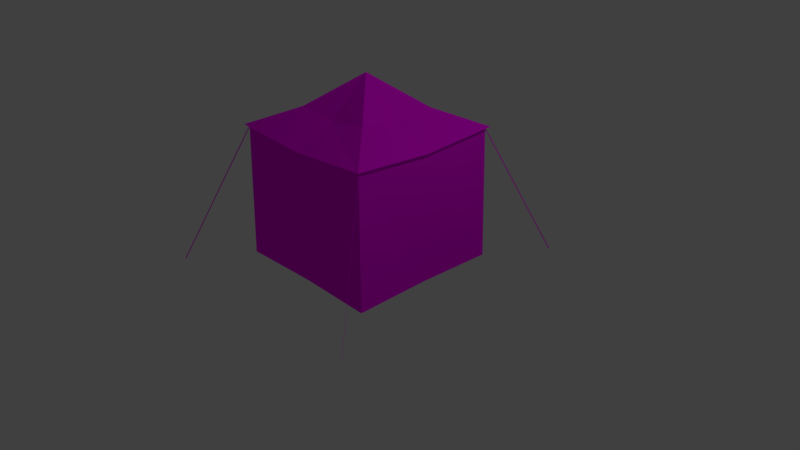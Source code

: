 # Source: Tenda_pequena.blend  (saved by Blender 2.79.0; exported with 4.5.12 LTS)
import bpy
from mathutils import Matrix  # noqa: F401  (used for matrix-valued properties, if any)

bpy.ops.wm.read_factory_settings(use_empty=True)
scene = bpy.context.scene
scene.name = 'Scene'

# ---- collections
col_collection_1 = bpy.data.collections.new('Collection 1'); scene.collection.children.link(col_collection_1)

# ---- images (referenced by path relative to the original .blend; pixels are not part of the script)
import os
ASSET_DIR = os.environ.get("B2B_ASSET_DIR", "")  # directory of the original .blend (textures are referenced by path, not embedded)
HERE = os.path.dirname(os.path.abspath(__file__))  # packed textures are extracted next to this script under _unpacked/

def load_image(name, relpath, width, height, colorspace="sRGB"):
    """Load a texture the original file referenced (path relative to the .blend, or extracted next to this script)."""
    p = next((c for c in (os.path.join(HERE, relpath), os.path.join(ASSET_DIR, relpath)) if relpath and os.path.exists(c)), "")
    if p:
        img = bpy.data.images.load(p, check_existing=True)
        img.name = name
    else:  # same state as the original file: an image datablock whose file is absent (Cycles renders it pink)
        img = bpy.data.images.new(name, width, height)
        img.source = "FILE"
        img.filepath = "//" + (relpath or name)
    img.colorspace_settings.name = colorspace
    return img
img_tex_png = load_image('tex.png', 'tex.png', 1024, 1024, 'sRGB')

# ---- materials (node trees are filled in below, after node groups)
mat_material = bpy.data.materials.new('Material')
mat_material.alpha_threshold = 0.0
mat_material.roughness = 0.5
mat_material.line_color = (0.0, 0.0, 0.0, 1.0)

# ---- material node trees
mat_material.use_nodes = True; mat_material.node_tree.nodes.clear()
_N = mat_material.node_tree.nodes; _L = mat_material.node_tree.links
n0 = _N.new('ShaderNodeOutputMaterial'); n0.name = 'Material Output'; n0.location = (300, 300)
n1 = _N.new('ShaderNodeBsdfDiffuse'); n1.name = 'Diffuse BSDF'; n1.location = (10, 300)
n2 = _N.new('ShaderNodeTexImage'); n2.name = 'Image Texture'; n2.location = (-211, 324)
n2.width = 140
n2.image = img_tex_png
_L.new(n1.outputs[0], n0.inputs[0])
_L.new(n2.outputs[0], n1.inputs[0])
n0.is_active_output = True

# ---- world
world_world = bpy.data.worlds.new('World'); scene.world = world_world
world_world.color = (0.05088, 0.05088, 0.05088)
world_world.use_sun_shadow = False
world_world.sun_shadow_jitter_overblur = 0.0
world_world.cycles.sampling_method = 'MANUAL'

# ---- cameras
cam_camera = bpy.data.cameras.new('Camera')
cam_camera.clip_end = 100.0
cam_camera.lens = 35.0
cam_camera.sensor_width = 32.0
cam_camera.sensor_height = 18.0
cam_camera.ortho_scale = 7.314
cam_camera.dof.focus_distance = 0.0

# ---- lights
light_lamp = bpy.data.lights.new('Lamp', 'POINT')
light_lamp.transmission_factor = 0.0
light_lamp.cutoff_distance = 30.0
light_lamp.energy = 100.0
light_lamp.shadow_buffer_clip_start = 1.001
light_lamp.shadow_soft_size = 0.1
light_lamp.shadow_maximum_resolution = 0.006
light_lamp.use_absolute_resolution = True

# ---- meshes
me_cube = bpy.data.meshes.new('Cube')
me_cube.from_pydata([(1.028, 1.028, -1.0), (1.028, -1.028, -1.0), (-1.028, -1.028, -1.0), (-1.028, 1.028, -1.0), (1.0, 1.0, 0.7215), (1.0, -1.0, 0.7215), (-1.0, -1.0, 0.7215), (-1.0, 1.0, 0.7215), (1.788e-07, 1.0, -1.0), (0.0, -1.0, -1.0), (2.384e-07, 1.0, 0.6608), (-5.364e-07, -1.0, 0.6608), (1.0, -5.96e-08, -1.0), (-1.0, 2.98e-07, -1.0), (1.0, -5.364e-07, 0.6608), (-1.0, 1.788e-07, 0.6608), (-1.49e-07, -1.788e-07, 1.391), (0.5238, -0.5238, 0.9781), (0.5293, -3.681e-07, 0.9129), (-0.533, 1.181e-08, 0.9099), (-0.5338, -0.5338, 0.9699), (-0.5322, 0.5322, 0.9712), (0.5349, 0.5349, 0.969), (-3.539e-07, -0.5288, 0.9134), (5.771e-08, 0.5336, 0.9094), (1.0, 1.0, 0.695), (1.0, -1.0, 0.695), (-1.0, -1.0, 0.695), (-1.0, 1.0, 0.695), (2.37e-07, 1.0, 0.6358), (-5.235e-07, -1.0, 0.6358), (-1.0, 1.817e-07, 0.6358), (1.0, -5.249e-07, 0.6358), (-1.697, 1.79, -0.9949), (-1.697, 1.79, -1.021), (1.494, 1.793, -0.9945), (1.494, 1.793, -1.021), (1.588, -1.788, -0.9945), (1.588, -1.788, -1.021), (-1.499, -1.787, -0.9945), (-1.499, -1.787, -1.021), (2.769e-06, -1.045, 0.6684), (1.045, -4.859e-06, 0.6684), (-1.045, 1.045, 0.7328), (-1.045, -1.045, 0.7328), (1.045, -1.045, 0.7331), (1.045, 1.045, 0.7327), (-1.045, -4.111e-06, 0.6683), (3.579e-06, 1.045, 0.6682)], [], [(12, 1, 9, 2, 13, 3, 8, 0), (16, 20, 23), (32, 14, 5, 26), (30, 11, 6, 27), (31, 15, 7, 28), (29, 8, 3, 28), (25, 0, 8, 29), (26, 5, 11, 30), (42, 18, 17, 45), (46, 22, 18, 42), (27, 6, 15, 31), (25, 4, 14, 32), (48, 43, 21, 24), (16, 21, 19), (44, 20, 19, 47), (45, 17, 23, 41), (16, 22, 24), (0, 25, 32, 12), (18, 22, 16), (23, 17, 16), (17, 18, 16), (41, 44, 6, 11), (48, 46, 4, 10), (47, 43, 7, 15), (19, 20, 16), (24, 21, 16), (2, 27, 31, 13), (1, 26, 30, 9), (4, 25, 29, 10), (10, 29, 28, 7), (13, 31, 28, 3), (9, 30, 27, 2), (12, 32, 26, 1), (28, 7, 33, 34), (25, 4, 35, 36), (26, 5, 37, 38), (27, 6, 39, 40), (19, 21, 43, 47), (24, 22, 46, 48), (23, 20, 44, 41), (5, 45, 41, 11), (6, 44, 47, 15), (10, 7, 43, 48), (4, 46, 42, 14), (14, 42, 45, 5)])
_uv = me_cube.uv_layers.new(name='UVMap')
_uv.uv.foreach_set('vector', [0.09413, 0.9758, 0.04665, 0.9771, 0.04794, 0.9296, 0.04665, 0.8821, 0.09413, 0.8834, 0.1416, 0.8821, 0.1403, 0.9296, 0.1416, 0.9771, 0.2476, 0.8527, 0.3304, 0.7223, 0.3882, 0.7934, 0.2614, 0.1934, 0.2613, 0.1961, 0.1587, 0.2145, 0.1583, 0.2118, 0.4711, 0.6979, 0.4698, 0.7007, 0.3551, 0.6541, 0.3565, 0.6511, 0.2537, 0.6275, 0.2536, 0.6301, 0.1509, 0.6485, 0.1506, 0.6458, 0.7794, 0.3283, 0.7778, 0.09124, 0.9269, 0.09029, 0.9243, 0.336, 0.6345, 0.3378, 0.6288, 0.09219, 0.7778, 0.09124, 0.7794, 0.3283, 0.1574, 0.2115, 0.1587, 0.2145, 0.04107, 0.2544, 0.0399, 0.2515, 0.2612, 0.2008, 0.2586, 0.2856, 0.1802, 0.2859, 0.16, 0.2195, 0.3612, 0.225, 0.338, 0.2882, 0.2586, 0.2856, 0.2612, 0.2008, 0.3556, 0.6514, 0.3551, 0.6541, 0.2536, 0.6301, 0.2537, 0.6275, 0.3633, 0.2174, 0.3628, 0.2201, 0.2613, 0.1961, 0.2614, 0.1934, 0.03559, 0.6942, 0.1523, 0.6535, 0.172, 0.7184, 0.1092, 0.785, 0.2476, 0.8527, 0.172, 0.7184, 0.2512, 0.7189, 0.3535, 0.659, 0.3304, 0.7223, 0.2512, 0.7189, 0.2535, 0.6349, 0.16, 0.2195, 0.1802, 0.2859, 0.1175, 0.3514, 0.04294, 0.2598, 0.255, 0.4185, 0.338, 0.2882, 0.3967, 0.3587, 0.3811, 0.02803, 0.3633, 0.2174, 0.2614, 0.1934, 0.266, 0.02176, 0.2586, 0.2856, 0.338, 0.2882, 0.255, 0.4185, 0.1175, 0.3514, 0.1802, 0.2859, 0.255, 0.4185, 0.1802, 0.2859, 0.2586, 0.2856, 0.255, 0.4185, 0.4676, 0.7059, 0.3535, 0.659, 0.3551, 0.6541, 0.4698, 0.7007, 0.4752, 0.2721, 0.3612, 0.225, 0.3628, 0.2201, 0.4774, 0.2669, 0.2535, 0.6349, 0.1523, 0.6535, 0.1509, 0.6485, 0.2536, 0.6301, 0.2512, 0.7189, 0.3304, 0.7223, 0.2476, 0.8527, 0.1092, 0.785, 0.172, 0.7184, 0.2476, 0.8527, 0.3734, 0.462, 0.3556, 0.6514, 0.2537, 0.6275, 0.2583, 0.4558, 0.9322, 0.3678, 0.9281, 0.6135, 0.7832, 0.6049, 0.7832, 0.3678, 0.3628, 0.2201, 0.3642, 0.2171, 0.4788, 0.2641, 0.4774, 0.2669, 0.0337, 0.6889, 0.03252, 0.686, 0.1497, 0.6455, 0.1509, 0.6485, 0.2583, 0.4558, 0.2537, 0.6275, 0.1506, 0.6458, 0.1431, 0.4558, 0.7832, 0.3678, 0.7832, 0.6049, 0.6383, 0.6135, 0.6342, 0.3678, 0.266, 0.02176, 0.2614, 0.1934, 0.1583, 0.2118, 0.1508, 0.02176, 0.3987, 0.9402, 0.4039, 0.9432, 0.2196, 0.948, 0.2143, 0.945, 0.3878, 0.9336, 0.3934, 0.9365, 0.2197, 0.941, 0.2142, 0.9382, 0.3924, 0.9369, 0.3978, 0.9398, 0.2197, 0.9445, 0.2142, 0.9415, 0.3875, 0.9303, 0.3931, 0.9331, 0.2197, 0.9376, 0.2141, 0.9348, 0.2512, 0.7189, 0.172, 0.7184, 0.1523, 0.6535, 0.2535, 0.6349, 0.3967, 0.3587, 0.338, 0.2882, 0.3612, 0.225, 0.4752, 0.2721, 0.3882, 0.7934, 0.3304, 0.7223, 0.3535, 0.659, 0.4676, 0.7059, 0.1587, 0.2145, 0.16, 0.2195, 0.04294, 0.2598, 0.04107, 0.2544, 0.3551, 0.6541, 0.3535, 0.659, 0.2535, 0.6349, 0.2536, 0.6301, 0.0337, 0.6889, 0.1509, 0.6485, 0.1523, 0.6535, 0.03559, 0.6942, 0.3628, 0.2201, 0.3612, 0.225, 0.2612, 0.2008, 0.2613, 0.1961, 0.2613, 0.1961, 0.2612, 0.2008, 0.16, 0.2195, 0.1587, 0.2145])
me_cube.materials.append(mat_material)
me_cube.use_remesh_preserve_volume = False
me_cube.use_remesh_preserve_attributes = False
me_cube.use_mirror_vertex_groups = False
me_cube.update()

# ---- objects
ob_cube = bpy.data.objects.new('Cube', me_cube)
ob_lamp = bpy.data.objects.new('Lamp', light_lamp)
ob_camera = bpy.data.objects.new('Camera', cam_camera)

# ---- transforms, parenting, visibility, modifiers, constraints
ob_cube.location = (0.0, 0.0, 1.013)
ob_cube.lock_rotations_4d = False
ob_cube.empty_display_type = 'ARROWS'
ob_cube.lineart.crease_threshold = 0.0
ob_lamp.location = (4.076, 1.005, 5.904)
ob_lamp.rotation_euler = (0.6503, 0.05522, 1.866)
ob_lamp.lock_rotations_4d = False
ob_lamp.empty_display_type = 'ARROWS'
ob_lamp.color = (0.0, 0.0, 0.0, 0.0)
ob_lamp.lineart.crease_threshold = 0.0
ob_camera.location = (7.481, -6.508, 5.344)
ob_camera.rotation_euler = (1.109, 0.0, 0.8149)
ob_camera.lock_rotations_4d = False
ob_camera.empty_display_type = 'ARROWS'
ob_camera.color = (0.0, 0.0, 0.0, 0.0)
ob_camera.display_type = 'WIRE'
ob_camera.lineart.crease_threshold = 0.0

# ---- collection membership
col_collection_1.objects.link(ob_cube)
col_collection_1.objects.link(ob_lamp)
col_collection_1.objects.link(ob_camera)

# ---- scene / render settings (as saved in the file)
scene.camera = ob_camera
scene.frame_start = 1; scene.frame_end = 250; scene.frame_set(1)
scene.render.engine = 'CYCLES'
scene.render.resolution_percentage = 50
scene.render.dither_intensity = 0.0
scene.cycles.use_denoising = False
scene.cycles.samples = 128
scene.cycles.sampling_pattern = 'TABULATED_SOBOL'
scene.cycles.use_adaptive_sampling = False
scene.cycles.use_light_tree = False
scene.cycles.blur_glossy = 0.0
scene.cycles.sample_clamp_indirect = 0.0
scene.view_settings.view_transform = 'Standard'
bpy.context.view_layer.update()
